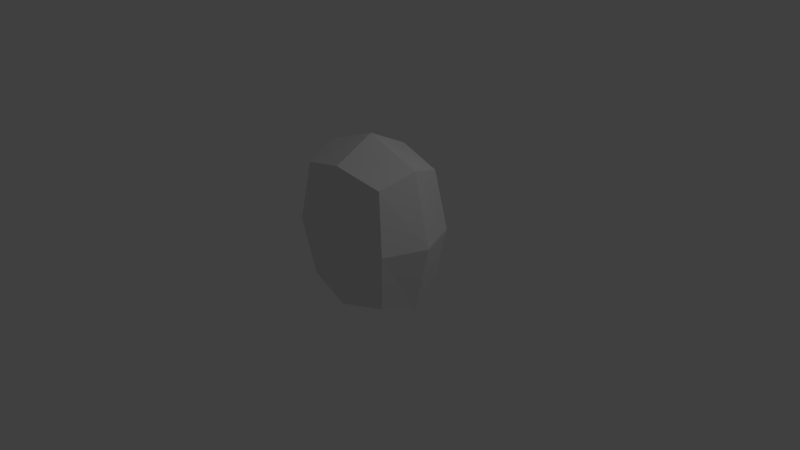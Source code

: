 # Source: captain.blend  (saved by Blender 2.67.0; exported with 4.5.12 LTS)
import bpy
from mathutils import Matrix  # noqa: F401  (used for matrix-valued properties, if any)

bpy.ops.wm.read_factory_settings(use_empty=True)
scene = bpy.context.scene
scene.name = 'Scene'

# ---- collections
col_collection_1 = bpy.data.collections.new('Collection 1'); scene.collection.children.link(col_collection_1)

# ---- materials (node trees are filled in below, after node groups)
mat_material = bpy.data.materials.new('Material')
mat_material.alpha_threshold = 0.0
mat_material.use_transparent_shadow = False
mat_material.roughness = 0.5
mat_material.line_color = (0.0, 0.0, 0.0, 1.0)

# ---- material node trees

# ---- world
world_world = bpy.data.worlds.new('World'); scene.world = world_world
world_world.color = (0.05088, 0.05088, 0.05088)
world_world.use_sun_shadow = False
world_world.sun_shadow_jitter_overblur = 0.0
world_world.cycles.sampling_method = 'MANUAL'
world_world.cycles.sample_map_resolution = 256

# ---- cameras
cam_camera = bpy.data.cameras.new('Camera')
cam_camera.clip_end = 100.0
cam_camera.lens = 35.0
cam_camera.sensor_width = 32.0
cam_camera.sensor_height = 18.0
cam_camera.ortho_scale = 7.314
cam_camera.dof.focus_distance = 0.0
cam_camera.dof.aperture_fstop = 128.0

# ---- lights
light_lamp = bpy.data.lights.new('Lamp', 'POINT')
light_lamp.transmission_factor = 0.0
light_lamp.cutoff_distance = 30.0
light_lamp.energy = 100.0
light_lamp.shadow_buffer_clip_start = 1.001
light_lamp.shadow_soft_size = 0.1
light_lamp.shadow_maximum_resolution = 0.006
light_lamp.use_absolute_resolution = True
light_lamp.cycles.use_multiple_importance_sampling = False

# ---- meshes
me_cube = bpy.data.meshes.new('Cube')
me_cube.from_pydata([(0.6375, 0.4673, -0.3572), (0.6375, -0.4492, -0.3572), (-0.6375, -0.4492, -0.3572), (-0.6375, 0.4673, -0.3572), (0.6375, 0.4673, 1.225), (0.6375, -0.4492, 1.225), (-0.6375, -0.4492, 1.225), (-0.6375, 0.4673, 1.225), (0.7617, 0.009041, -0.5112), (1.474e-07, 0.5565, -0.5112), (0.7617, 0.5565, 0.434), (-2.087e-08, -0.5384, -0.5112), (0.7617, -0.5384, 0.434), (-0.7617, 0.009041, -0.5112), (-0.7617, -0.5384, 0.434), (-0.7617, 0.5565, 0.434), (0.7617, 0.009041, 1.379), (1.683e-07, 0.5565, 1.379), (-3.868e-07, -0.5384, 1.379), (-0.7617, 0.009041, 1.379), (-1.026e-08, 0.009041, -0.7872), (-1.265e-07, 0.009041, 1.655), (0.9841, 0.009041, 0.434), (-2.929e-07, -0.6982, 0.434), (-0.9841, 0.009041, 0.434), (2.603e-07, 0.7163, 0.434)], [], [(20, 11, 2, 13), (21, 19, 6, 18), (22, 16, 5, 12), (23, 18, 6, 14), (24, 19, 7, 15), (25, 9, 3, 15), (9, 20, 13, 3), (0, 8, 20, 9), (8, 1, 11, 20), (16, 21, 18, 5), (4, 17, 21, 16), (17, 7, 19, 21), (8, 22, 12, 1), (0, 10, 22, 8), (10, 4, 16, 22), (11, 23, 14, 2), (1, 12, 23, 11), (12, 5, 18, 23), (13, 24, 15, 3), (2, 14, 24, 13), (14, 6, 19, 24), (17, 25, 15, 7), (4, 10, 25, 17), (10, 0, 9, 25)])
me_cube.materials.append(mat_material)
me_cube.use_remesh_preserve_volume = False
me_cube.use_remesh_preserve_attributes = False
me_cube.use_mirror_vertex_groups = False
me_cube.update()

# ---- objects
ob_cube = bpy.data.objects.new('Cube', me_cube)
ob_lamp = bpy.data.objects.new('Lamp', light_lamp)
ob_camera = bpy.data.objects.new('Camera', cam_camera)

# ---- transforms, parenting, visibility, modifiers, constraints
ob_cube.location = (0.0, 0.0, 0.0)
ob_cube.lock_rotations_4d = False
ob_cube.empty_display_type = 'ARROWS'
ob_cube.lineart.crease_threshold = 0.0
ob_lamp.location = (4.076, 1.005, 5.904)
ob_lamp.rotation_euler = (0.6503, 0.05522, 1.866)
ob_lamp.lock_rotations_4d = False
ob_lamp.empty_display_type = 'ARROWS'
ob_lamp.color = (0.0, 0.0, 0.0, 0.0)
ob_lamp.lineart.crease_threshold = 0.0
ob_camera.location = (7.481, -6.508, 5.344)
ob_camera.rotation_euler = (1.109, 0.01082, 0.8149)
ob_camera.lock_rotations_4d = False
ob_camera.empty_display_type = 'ARROWS'
ob_camera.color = (0.0, 0.0, 0.0, 0.0)
ob_camera.display_type = 'WIRE'
ob_camera.lineart.crease_threshold = 0.0

# ---- collection membership
col_collection_1.objects.link(ob_cube)
col_collection_1.objects.link(ob_lamp)
col_collection_1.objects.link(ob_camera)

# ---- scene / render settings (as saved in the file)
scene.camera = ob_camera
scene.frame_start = 1; scene.frame_end = 250; scene.frame_set(1)
scene.render.engine = 'BLENDER_EEVEE_NEXT'
scene.render.image_settings.color_mode = 'RGB'
scene.render.image_settings.compression = 90
scene.render.resolution_percentage = 50
scene.render.dither_intensity = 0.0
scene.cycles.use_denoising = False
scene.cycles.samples = 10
scene.cycles.sampling_pattern = 'TABULATED_SOBOL'
scene.cycles.light_sampling_threshold = 0.0
scene.cycles.use_adaptive_sampling = False
scene.cycles.use_light_tree = False
scene.cycles.blur_glossy = 0.0
scene.cycles.volume_bounces = 1
scene.cycles.pixel_filter_type = 'GAUSSIAN'
scene.cycles.sample_clamp_indirect = 0.0
scene.view_settings.view_transform = 'Standard'
bpy.context.view_layer.update()
